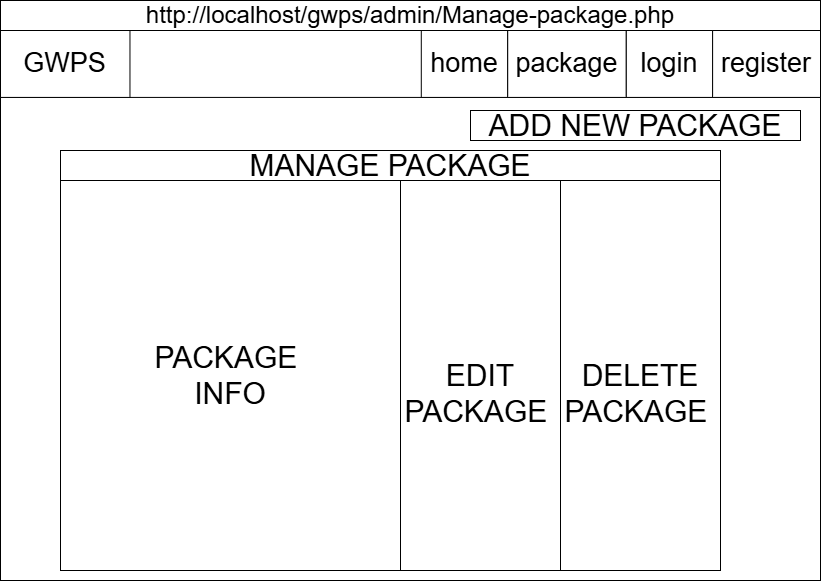

The diagram above was exported from draw.io. Its source (the exported page's mxGraphModel, read from the mxfile embedded in the PNG):
<mxGraphModel dx="1097" dy="597" grid="1" gridSize="10" guides="1" tooltips="1" connect="1" arrows="1" fold="1" page="1" pageScale="1" pageWidth="827" pageHeight="583" math="0" shadow="0">
  <root>
    <mxCell id="0" />
    <mxCell id="1" parent="0" />
    <mxCell id="kVy3P8yhF3Awcbwi_ZaX-238" connectable="0" parent="1" style="group" value="" vertex="1">
      <mxGeometry height="580" width="820" x="170" y="210" as="geometry" />
    </mxCell>
    <mxCell id="kVy3P8yhF3Awcbwi_ZaX-239" parent="kVy3P8yhF3Awcbwi_ZaX-238" style="rounded=0;whiteSpace=wrap;html=1;fillColor=none;" value="" vertex="1">
      <mxGeometry height="580" width="820" as="geometry" />
    </mxCell>
    <mxCell id="kVy3P8yhF3Awcbwi_ZaX-240" parent="kVy3P8yhF3Awcbwi_ZaX-238" style="rounded=0;whiteSpace=wrap;html=1;fillColor=none;" value="" vertex="1">
      <mxGeometry height="66.9230769230769" width="820" y="30" as="geometry" />
    </mxCell>
    <mxCell id="kVy3P8yhF3Awcbwi_ZaX-241" parent="kVy3P8yhF3Awcbwi_ZaX-238" style="rounded=0;whiteSpace=wrap;html=1;" value="&lt;font style=&quot;font-size: 27px;&quot;&gt;GWPS&lt;/font&gt;" vertex="1">
      <mxGeometry height="66.9230769230769" width="129.47368421052633" y="30" as="geometry" />
    </mxCell>
    <mxCell id="kVy3P8yhF3Awcbwi_ZaX-242" parent="kVy3P8yhF3Awcbwi_ZaX-238" style="rounded=0;whiteSpace=wrap;html=1;" value="&lt;font style=&quot;font-size: 27px;&quot;&gt;package&lt;/font&gt;" vertex="1">
      <mxGeometry height="66.9230769230769" width="118.68421052631581" x="507.10526315789485" y="30" as="geometry" />
    </mxCell>
    <mxCell id="kVy3P8yhF3Awcbwi_ZaX-243" parent="kVy3P8yhF3Awcbwi_ZaX-238" style="rounded=0;whiteSpace=wrap;html=1;" value="&lt;font style=&quot;font-size: 27px;&quot;&gt;login&lt;/font&gt;" vertex="1">
      <mxGeometry height="66.9230769230769" width="86.31578947368422" x="625.7894736842105" y="30" as="geometry" />
    </mxCell>
    <mxCell id="kVy3P8yhF3Awcbwi_ZaX-244" parent="kVy3P8yhF3Awcbwi_ZaX-238" style="rounded=0;whiteSpace=wrap;html=1;" value="&lt;font style=&quot;font-size: 27px;&quot;&gt;register&lt;/font&gt;" vertex="1">
      <mxGeometry height="66.9230769230769" width="107.89473684210527" x="712.1052631578948" y="30" as="geometry" />
    </mxCell>
    <mxCell id="kVy3P8yhF3Awcbwi_ZaX-245" parent="kVy3P8yhF3Awcbwi_ZaX-238" style="rounded=0;whiteSpace=wrap;html=1;" value="&lt;font style=&quot;font-size: 27px;&quot;&gt;home&lt;/font&gt;" vertex="1">
      <mxGeometry height="66.9230769230769" width="86.31578947368422" x="420.7894736842106" y="30" as="geometry" />
    </mxCell>
    <mxCell id="kVy3P8yhF3Awcbwi_ZaX-251" parent="kVy3P8yhF3Awcbwi_ZaX-238" style="text;html=1;whiteSpace=wrap;strokeColor=none;fillColor=none;align=center;verticalAlign=middle;rounded=0;" value="&lt;font style=&quot;font-size: 24px;&quot;&gt;http://localhost/gwps/admin/Manage-package.php&lt;/font&gt;" vertex="1">
      <mxGeometry height="30" width="820" as="geometry" />
    </mxCell>
    <mxCell id="kVy3P8yhF3Awcbwi_ZaX-264" parent="kVy3P8yhF3Awcbwi_ZaX-238" style="rounded=0;whiteSpace=wrap;html=1;fillColor=none;" value="" vertex="1">
      <mxGeometry height="420" width="660" x="60" y="150" as="geometry" />
    </mxCell>
    <mxCell id="kVy3P8yhF3Awcbwi_ZaX-265" parent="kVy3P8yhF3Awcbwi_ZaX-238" style="rounded=0;whiteSpace=wrap;html=1;" value="&lt;span style=&quot;font-size: 30px;&quot;&gt;ADD NEW PACKAGE&lt;/span&gt;" vertex="1">
      <mxGeometry height="30" width="330" x="470" y="110" as="geometry" />
    </mxCell>
    <mxCell id="kVy3P8yhF3Awcbwi_ZaX-319" parent="kVy3P8yhF3Awcbwi_ZaX-238" style="rounded=0;whiteSpace=wrap;html=1;" value="&lt;span style=&quot;font-size: 30px;&quot;&gt;MANAGE PACKAGE&lt;/span&gt;" vertex="1">
      <mxGeometry height="30" width="660" x="60" y="150" as="geometry" />
    </mxCell>
    <mxCell id="kVy3P8yhF3Awcbwi_ZaX-320" parent="kVy3P8yhF3Awcbwi_ZaX-238" style="rounded=0;whiteSpace=wrap;html=1;" value="&lt;font style=&quot;font-size: 30px;&quot;&gt;PACKAGE&amp;nbsp;&lt;/font&gt;&lt;div&gt;&lt;font style=&quot;font-size: 30px;&quot;&gt;INFO&lt;/font&gt;&lt;/div&gt;" vertex="1">
      <mxGeometry height="390" width="340" x="60" y="180" as="geometry" />
    </mxCell>
    <mxCell id="kVy3P8yhF3Awcbwi_ZaX-322" parent="kVy3P8yhF3Awcbwi_ZaX-238" style="rounded=0;whiteSpace=wrap;html=1;" value="&lt;div&gt;&lt;font style=&quot;font-size: 30px;&quot;&gt;&lt;br&gt;&lt;/font&gt;&lt;/div&gt;&lt;font style=&quot;font-size: 30px;&quot;&gt;DELETE&lt;/font&gt;&lt;div&gt;&lt;font style=&quot;font-size: 30px;&quot;&gt;PACKAGE&amp;nbsp;&lt;/font&gt;&lt;/div&gt;" vertex="1">
      <mxGeometry height="390" width="160" x="560" y="180" as="geometry" />
    </mxCell>
    <mxCell id="kVy3P8yhF3Awcbwi_ZaX-323" parent="kVy3P8yhF3Awcbwi_ZaX-238" style="rounded=0;whiteSpace=wrap;html=1;" value="&lt;div&gt;&lt;font style=&quot;font-size: 30px;&quot;&gt;&lt;br&gt;&lt;/font&gt;&lt;/div&gt;&lt;font style=&quot;font-size: 30px;&quot;&gt;EDIT&lt;/font&gt;&lt;div&gt;&lt;font style=&quot;font-size: 30px;&quot;&gt;PACKAGE&amp;nbsp;&lt;/font&gt;&lt;/div&gt;" vertex="1">
      <mxGeometry height="390" width="160" x="400" y="180" as="geometry" />
    </mxCell>
  </root>
</mxGraphModel>